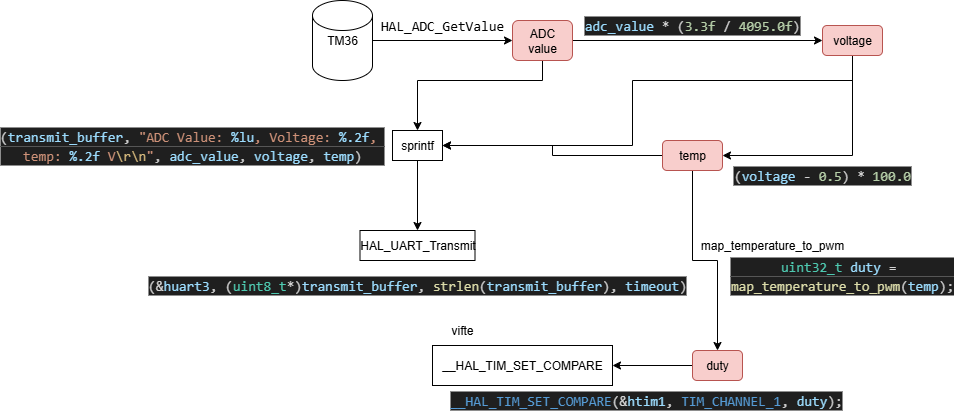

The diagram above was exported from draw.io. Its source (the exported page's mxGraphModel, read from the mxfile embedded in the PNG):
<mxGraphModel dx="2245" dy="794" grid="1" gridSize="10" guides="1" tooltips="1" connect="1" arrows="1" fold="1" page="1" pageScale="1" pageWidth="827" pageHeight="1169" math="0" shadow="0">
  <root>
    <mxCell id="0" />
    <mxCell id="1" parent="0" />
    <mxCell id="r0pP71fuE-R6v5kcMTjb-3" style="edgeStyle=orthogonalEdgeStyle;rounded=0;orthogonalLoop=1;jettySize=auto;html=1;" edge="1" parent="1" source="r0pP71fuE-R6v5kcMTjb-1" target="r0pP71fuE-R6v5kcMTjb-4">
      <mxGeometry relative="1" as="geometry">
        <mxPoint x="200" y="120" as="targetPoint" />
      </mxGeometry>
    </mxCell>
    <mxCell id="r0pP71fuE-R6v5kcMTjb-1" value="" style="shape=cylinder3;whiteSpace=wrap;html=1;boundedLbl=1;backgroundOutline=1;size=15;" vertex="1" parent="1">
      <mxGeometry x="80" y="80" width="60" height="80" as="geometry" />
    </mxCell>
    <mxCell id="r0pP71fuE-R6v5kcMTjb-2" value="TM36" style="text;html=1;align=center;verticalAlign=middle;whiteSpace=wrap;rounded=0;" vertex="1" parent="1">
      <mxGeometry x="80" y="105" width="60" height="30" as="geometry" />
    </mxCell>
    <mxCell id="r0pP71fuE-R6v5kcMTjb-8" style="edgeStyle=orthogonalEdgeStyle;rounded=0;orthogonalLoop=1;jettySize=auto;html=1;entryX=0;entryY=0.5;entryDx=0;entryDy=0;" edge="1" parent="1" source="r0pP71fuE-R6v5kcMTjb-4" target="r0pP71fuE-R6v5kcMTjb-7">
      <mxGeometry relative="1" as="geometry" />
    </mxCell>
    <mxCell id="r0pP71fuE-R6v5kcMTjb-14" style="edgeStyle=orthogonalEdgeStyle;rounded=0;orthogonalLoop=1;jettySize=auto;html=1;entryX=0.5;entryY=0;entryDx=0;entryDy=0;" edge="1" parent="1" source="r0pP71fuE-R6v5kcMTjb-4" target="r0pP71fuE-R6v5kcMTjb-13">
      <mxGeometry relative="1" as="geometry">
        <Array as="points">
          <mxPoint x="310" y="160" />
          <mxPoint x="185" y="160" />
        </Array>
      </mxGeometry>
    </mxCell>
    <mxCell id="r0pP71fuE-R6v5kcMTjb-4" value="ADC&lt;div&gt;value&lt;/div&gt;" style="rounded=1;whiteSpace=wrap;html=1;fillColor=#f8cecc;strokeColor=#b85450;" vertex="1" parent="1">
      <mxGeometry x="280" y="100" width="60" height="40" as="geometry" />
    </mxCell>
    <mxCell id="r0pP71fuE-R6v5kcMTjb-5" value="&lt;div style=&quot;font-family: Consolas, &amp;quot;Courier New&amp;quot;, monospace; font-size: 14px; line-height: 19px; white-space: pre;&quot;&gt;&lt;span style=&quot;background-color: rgb(255, 255, 255);&quot;&gt;&lt;font style=&quot;color: rgb(0, 0, 0);&quot;&gt;HAL_ADC_GetValue&lt;/font&gt;&lt;/span&gt;&lt;/div&gt;" style="text;html=1;align=center;verticalAlign=middle;whiteSpace=wrap;rounded=0;" vertex="1" parent="1">
      <mxGeometry x="180" y="90" width="60" height="30" as="geometry" />
    </mxCell>
    <mxCell id="r0pP71fuE-R6v5kcMTjb-11" style="edgeStyle=orthogonalEdgeStyle;rounded=0;orthogonalLoop=1;jettySize=auto;html=1;" edge="1" parent="1" source="r0pP71fuE-R6v5kcMTjb-7" target="r0pP71fuE-R6v5kcMTjb-10">
      <mxGeometry relative="1" as="geometry">
        <Array as="points">
          <mxPoint x="620" y="235" />
        </Array>
      </mxGeometry>
    </mxCell>
    <mxCell id="r0pP71fuE-R6v5kcMTjb-15" style="edgeStyle=orthogonalEdgeStyle;rounded=0;orthogonalLoop=1;jettySize=auto;html=1;entryX=1;entryY=0.5;entryDx=0;entryDy=0;" edge="1" parent="1" source="r0pP71fuE-R6v5kcMTjb-7" target="r0pP71fuE-R6v5kcMTjb-13">
      <mxGeometry relative="1" as="geometry">
        <Array as="points">
          <mxPoint x="620" y="160" />
          <mxPoint x="400" y="160" />
          <mxPoint x="400" y="225" />
        </Array>
      </mxGeometry>
    </mxCell>
    <mxCell id="r0pP71fuE-R6v5kcMTjb-7" value="voltage" style="rounded=1;whiteSpace=wrap;html=1;fillColor=#f8cecc;strokeColor=#b85450;" vertex="1" parent="1">
      <mxGeometry x="590" y="105" width="60" height="30" as="geometry" />
    </mxCell>
    <mxCell id="r0pP71fuE-R6v5kcMTjb-9" value="&lt;div style=&quot;color: rgb(204, 204, 204); background-color: rgb(31, 31, 31); font-family: Consolas, &amp;quot;Courier New&amp;quot;, monospace; font-size: 14px; line-height: 19px; white-space: pre;&quot;&gt;&lt;span style=&quot;color: rgb(156, 220, 254);&quot;&gt;adc_value&lt;/span&gt; &lt;span style=&quot;color: rgb(212, 212, 212);&quot;&gt;*&lt;/span&gt; (&lt;span style=&quot;color: rgb(181, 206, 168);&quot;&gt;3.3f&lt;/span&gt; &lt;span style=&quot;color: rgb(212, 212, 212);&quot;&gt;/&lt;/span&gt; &lt;span style=&quot;color: rgb(181, 206, 168);&quot;&gt;4095.0f&lt;/span&gt;)&lt;/div&gt;" style="text;html=1;align=center;verticalAlign=middle;whiteSpace=wrap;rounded=0;" vertex="1" parent="1">
      <mxGeometry x="430" y="90" width="60" height="30" as="geometry" />
    </mxCell>
    <mxCell id="r0pP71fuE-R6v5kcMTjb-16" style="edgeStyle=orthogonalEdgeStyle;rounded=0;orthogonalLoop=1;jettySize=auto;html=1;" edge="1" parent="1" source="r0pP71fuE-R6v5kcMTjb-10" target="r0pP71fuE-R6v5kcMTjb-13">
      <mxGeometry relative="1" as="geometry" />
    </mxCell>
    <mxCell id="r0pP71fuE-R6v5kcMTjb-23" style="edgeStyle=orthogonalEdgeStyle;rounded=0;orthogonalLoop=1;jettySize=auto;html=1;entryX=0.5;entryY=0;entryDx=0;entryDy=0;" edge="1" parent="1" source="r0pP71fuE-R6v5kcMTjb-10" target="r0pP71fuE-R6v5kcMTjb-22">
      <mxGeometry relative="1" as="geometry" />
    </mxCell>
    <mxCell id="r0pP71fuE-R6v5kcMTjb-10" value="temp" style="rounded=1;whiteSpace=wrap;html=1;fillColor=#f8cecc;strokeColor=#b85450;" vertex="1" parent="1">
      <mxGeometry x="430" y="220" width="60" height="30" as="geometry" />
    </mxCell>
    <mxCell id="r0pP71fuE-R6v5kcMTjb-12" value="&lt;div style=&quot;color: rgb(204, 204, 204); background-color: rgb(31, 31, 31); font-family: Consolas, &amp;quot;Courier New&amp;quot;, monospace; font-size: 14px; line-height: 19px; white-space: pre;&quot;&gt;(&lt;span style=&quot;color: #9cdcfe;&quot;&gt;voltage&lt;/span&gt; &lt;span style=&quot;color: #d4d4d4;&quot;&gt;-&lt;/span&gt; &lt;span style=&quot;color: #b5cea8;&quot;&gt;0.5&lt;/span&gt;) &lt;span style=&quot;color: #d4d4d4;&quot;&gt;*&lt;/span&gt; &lt;span style=&quot;color: #b5cea8;&quot;&gt;100.0&lt;/span&gt;&lt;/div&gt;" style="text;html=1;align=center;verticalAlign=middle;whiteSpace=wrap;rounded=0;" vertex="1" parent="1">
      <mxGeometry x="560" y="240" width="60" height="30" as="geometry" />
    </mxCell>
    <mxCell id="r0pP71fuE-R6v5kcMTjb-19" style="edgeStyle=orthogonalEdgeStyle;rounded=0;orthogonalLoop=1;jettySize=auto;html=1;" edge="1" parent="1" source="r0pP71fuE-R6v5kcMTjb-13" target="r0pP71fuE-R6v5kcMTjb-18">
      <mxGeometry relative="1" as="geometry" />
    </mxCell>
    <mxCell id="r0pP71fuE-R6v5kcMTjb-13" value="sprintf" style="rounded=0;whiteSpace=wrap;html=1;" vertex="1" parent="1">
      <mxGeometry x="160" y="210" width="50" height="30" as="geometry" />
    </mxCell>
    <mxCell id="r0pP71fuE-R6v5kcMTjb-17" value="&lt;div style=&quot;color: rgb(204, 204, 204); background-color: rgb(31, 31, 31); font-family: Consolas, &amp;quot;Courier New&amp;quot;, monospace; font-size: 14px; line-height: 19px; white-space: pre;&quot;&gt;(&lt;span style=&quot;color: rgb(156, 220, 254);&quot;&gt;transmit_buffer&lt;/span&gt;, &lt;span style=&quot;color: rgb(206, 145, 120);&quot;&gt;&quot;ADC Value: &lt;/span&gt;&lt;span style=&quot;color: rgb(156, 220, 254);&quot;&gt;%lu&lt;/span&gt;&lt;span style=&quot;color: rgb(206, 145, 120);&quot;&gt;, Voltage: &lt;/span&gt;&lt;span style=&quot;color: rgb(156, 220, 254);&quot;&gt;%.2f&lt;/span&gt;&lt;span style=&quot;color: rgb(206, 145, 120);&quot;&gt;, &lt;/span&gt;&lt;/div&gt;&lt;div style=&quot;color: rgb(204, 204, 204); background-color: rgb(31, 31, 31); font-family: Consolas, &amp;quot;Courier New&amp;quot;, monospace; font-size: 14px; line-height: 19px; white-space: pre;&quot;&gt;&lt;span style=&quot;color: rgb(206, 145, 120);&quot;&gt;temp: &lt;/span&gt;&lt;span style=&quot;color: rgb(156, 220, 254);&quot;&gt;%.2f&lt;/span&gt;&lt;span style=&quot;color: rgb(206, 145, 120);&quot;&gt; V&lt;/span&gt;&lt;span style=&quot;color: rgb(215, 186, 125);&quot;&gt;\r\n&lt;/span&gt;&lt;span style=&quot;color: rgb(206, 145, 120);&quot;&gt;&quot;&lt;/span&gt;, &lt;span style=&quot;color: rgb(156, 220, 254);&quot;&gt;adc_value&lt;/span&gt;, &lt;span style=&quot;color: rgb(156, 220, 254);&quot;&gt;voltage&lt;/span&gt;, &lt;span style=&quot;color: rgb(156, 220, 254);&quot;&gt;temp&lt;/span&gt;)&lt;/div&gt;" style="text;html=1;align=center;verticalAlign=middle;whiteSpace=wrap;rounded=0;" vertex="1" parent="1">
      <mxGeometry x="-60" y="215" width="40" height="20" as="geometry" />
    </mxCell>
    <mxCell id="r0pP71fuE-R6v5kcMTjb-18" value="HAL_UART_Transmit" style="rounded=0;whiteSpace=wrap;html=1;" vertex="1" parent="1">
      <mxGeometry x="127.5" y="310" width="115" height="30" as="geometry" />
    </mxCell>
    <mxCell id="r0pP71fuE-R6v5kcMTjb-20" value="&lt;div style=&quot;color: rgb(204, 204, 204); background-color: rgb(31, 31, 31); font-family: Consolas, &amp;quot;Courier New&amp;quot;, monospace; font-size: 14px; line-height: 19px; white-space: pre;&quot;&gt;(&lt;span style=&quot;color: #d4d4d4;&quot;&gt;&amp;amp;&lt;/span&gt;&lt;span style=&quot;color: #9cdcfe;&quot;&gt;huart3&lt;/span&gt;, (&lt;span style=&quot;color: #4ec9b0;&quot;&gt;uint8_t&lt;/span&gt;&lt;span style=&quot;color: #d4d4d4;&quot;&gt;*&lt;/span&gt;)&lt;span style=&quot;color: #9cdcfe;&quot;&gt;transmit_buffer&lt;/span&gt;, &lt;span style=&quot;color: #dcdcaa;&quot;&gt;strlen&lt;/span&gt;(&lt;span style=&quot;color: #9cdcfe;&quot;&gt;transmit_buffer&lt;/span&gt;), &lt;span style=&quot;color: #9cdcfe;&quot;&gt;timeout&lt;/span&gt;)&lt;/div&gt;" style="text;html=1;align=center;verticalAlign=middle;whiteSpace=wrap;rounded=0;" vertex="1" parent="1">
      <mxGeometry x="155" y="350" width="60" height="30" as="geometry" />
    </mxCell>
    <mxCell id="r0pP71fuE-R6v5kcMTjb-28" style="edgeStyle=orthogonalEdgeStyle;rounded=0;orthogonalLoop=1;jettySize=auto;html=1;entryX=1;entryY=0.5;entryDx=0;entryDy=0;" edge="1" parent="1" source="r0pP71fuE-R6v5kcMTjb-22" target="r0pP71fuE-R6v5kcMTjb-26">
      <mxGeometry relative="1" as="geometry" />
    </mxCell>
    <mxCell id="r0pP71fuE-R6v5kcMTjb-22" value="duty" style="rounded=1;whiteSpace=wrap;html=1;fillColor=#f8cecc;strokeColor=#b85450;" vertex="1" parent="1">
      <mxGeometry x="460" y="430" width="50" height="30" as="geometry" />
    </mxCell>
    <mxCell id="r0pP71fuE-R6v5kcMTjb-24" value="map_temperature_to_pwm" style="text;html=1;align=center;verticalAlign=middle;whiteSpace=wrap;rounded=0;" vertex="1" parent="1">
      <mxGeometry x="510" y="310" width="60" height="30" as="geometry" />
    </mxCell>
    <mxCell id="r0pP71fuE-R6v5kcMTjb-25" value="&lt;div style=&quot;color: rgb(204, 204, 204); background-color: rgb(31, 31, 31); font-family: Consolas, &amp;quot;Courier New&amp;quot;, monospace; font-size: 14px; line-height: 19px; white-space: pre;&quot;&gt;&lt;span style=&quot;color: rgb(78, 201, 176);&quot;&gt;uint32_t&lt;/span&gt; &lt;span style=&quot;color: rgb(156, 220, 254);&quot;&gt;duty&lt;/span&gt; &lt;span style=&quot;color: rgb(212, 212, 212);&quot;&gt;=&lt;/span&gt; &lt;/div&gt;&lt;div style=&quot;color: rgb(204, 204, 204); background-color: rgb(31, 31, 31); font-family: Consolas, &amp;quot;Courier New&amp;quot;, monospace; font-size: 14px; line-height: 19px; white-space: pre;&quot;&gt;&lt;span style=&quot;color: rgb(220, 220, 170);&quot;&gt;map_temperature_to_pwm&lt;/span&gt;(&lt;span style=&quot;color: rgb(156, 220, 254);&quot;&gt;temp&lt;/span&gt;);&lt;/div&gt;" style="text;html=1;align=center;verticalAlign=middle;whiteSpace=wrap;rounded=0;" vertex="1" parent="1">
      <mxGeometry x="580" y="340" width="60" height="30" as="geometry" />
    </mxCell>
    <mxCell id="r0pP71fuE-R6v5kcMTjb-26" value="__HAL_TIM_SET_COMPARE" style="rounded=0;whiteSpace=wrap;html=1;" vertex="1" parent="1">
      <mxGeometry x="200" y="425" width="180" height="40" as="geometry" />
    </mxCell>
    <mxCell id="r0pP71fuE-R6v5kcMTjb-29" value="&lt;div style=&quot;color: rgb(204, 204, 204); background-color: rgb(31, 31, 31); font-family: Consolas, &amp;quot;Courier New&amp;quot;, monospace; font-size: 14px; line-height: 19px; white-space: pre;&quot;&gt;&lt;span style=&quot;color: #569cd6;&quot;&gt;__HAL_TIM_SET_COMPARE&lt;/span&gt;(&lt;span style=&quot;color: #d4d4d4;&quot;&gt;&amp;amp;&lt;/span&gt;&lt;span style=&quot;color: #9cdcfe;&quot;&gt;htim1&lt;/span&gt;, &lt;span style=&quot;color: #569cd6;&quot;&gt;TIM_CHANNEL_1&lt;/span&gt;, &lt;span style=&quot;color: #9cdcfe;&quot;&gt;duty&lt;/span&gt;);&lt;/div&gt;" style="text;html=1;align=center;verticalAlign=middle;whiteSpace=wrap;rounded=0;" vertex="1" parent="1">
      <mxGeometry x="384" y="465" width="60" height="30" as="geometry" />
    </mxCell>
    <mxCell id="r0pP71fuE-R6v5kcMTjb-30" value="vifte" style="text;html=1;align=center;verticalAlign=middle;whiteSpace=wrap;rounded=0;" vertex="1" parent="1">
      <mxGeometry x="200" y="395" width="60" height="30" as="geometry" />
    </mxCell>
  </root>
</mxGraphModel>